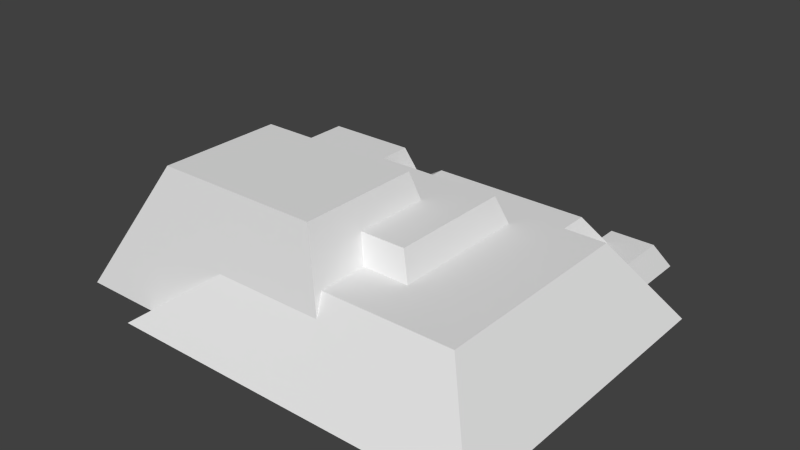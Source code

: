 # Source: Sandy_rocks.blend  (saved by Blender 2.76.0; exported with 4.5.12 LTS)
import bpy
from mathutils import Matrix  # noqa: F401  (used for matrix-valued properties, if any)

bpy.ops.wm.read_factory_settings(use_empty=True)
scene = bpy.context.scene
scene.name = 'Scene'

# ---- collections
col_collection_1 = bpy.data.collections.new('Collection 1'); scene.collection.children.link(col_collection_1)

# ---- world
world_world = bpy.data.worlds.new('World'); scene.world = world_world
world_world.color = (0.05088, 0.05088, 0.05088)
world_world.use_sun_shadow = False
world_world.sun_shadow_jitter_overblur = 0.0
world_world.cycles.sampling_method = 'MANUAL'
world_world.cycles.sample_map_resolution = 256

# ---- meshes
me_rocks = bpy.data.meshes.new('Rocks')
me_rocks.from_pydata([(1.678, 0.6921, 1.261), (0.8837, 0.6921, 0.7925), (2.178, -0.0579, 1.761), (-0.5524, 0.519, 1.377), (-1.322, -0.0579, 1.761), (-1.322, -0.0579, 1.511), (0.497, 0.519, 1.377), (0.4426, 0.6921, 1.261), (0.4426, 0.6921, 0.7925), (1.678, 0.6921, -0.7387), (1.035, 0.4421, -0.9054), (0.8837, 0.6921, -0.52), (1.598, 0.1296, -1.114), (1.281, 0.1296, -1.114), (2.178, -0.0579, -1.239), (1.678, -0.0579, -1.239), (-0.3217, 0.6921, -0.52), (-0.3217, 0.6921, -0.7387), (-0.5359, 0.4421, -0.9054), (-0.704, 0.4053, -0.9299), (-0.704, 0.4053, -0.6036), (-0.687, 0.3459, -0.9695), (-0.1074, 0.6921, -0.7387), (0.3212, 0.6921, -0.7387), (0.4283, 0.4421, -0.9054), (-0.3217, 0.4421, -0.9054), (-0.7859, 0.9421, -0.005416), (-0.7859, 0.9421, -0.4471), (-0.9824, 0.6921, -0.06375), (-0.7859, 0.6921, -0.52), (-0.9824, 0.6921, -0.52), (0.7855, 0.9421, -0.4471), (0.7855, 0.9421, 0.7196), (0.3641, 0.9421, -0.005416), (0.3641, 0.9421, 0.7196), (1.035, 0.4421, -1.447), (1.143, 0.1921, -1.593), (1.232, 0.1921, -1.593), (1.232, 0.1921, -1.155), (0.9283, -0.0579, -1.739), (-0.5359, 0.4421, -1.447), (-0.687, 0.3459, -1.332), (0.4283, 0.4421, -0.9887), (-0.3217, 0.4421, -0.9887), (-1.322, -0.0579, -1.739), (-1.322, -0.0579, -1.489), (-1.286, 1.192, 1.22), (0.2855, 1.192, 1.22), (-1.286, 1.192, 0.05292), (-1.6, 0.6921, -0.03042), (-1.6, 0.6921, -0.06375), (0.2855, 1.192, 0.05292), (-2.072, -0.0579, 1.511), (-2.072, -0.0579, 0.2613), (-1.643, 0.6921, -1.197), (-2.072, -0.0579, -1.489), (-0.7859, 0.6921, -1.197), (-1.643, 0.6921, -0.03042), (1.571, 0.1921, -1.822), (1.678, -0.0579, -1.989), (1.571, 0.1921, -1.155), (1.143, 0.1921, -1.822), (0.9283, -0.0579, -1.989), (0.3212, 0.6921, -0.8221), (-0.1074, 0.6921, -0.8221)], [], [(7, 0, 9, 23, 63, 64, 22, 17, 16, 11, 1, 8), (26, 27, 30, 28), (10, 13, 38, 37, 35), (54, 57, 49, 50, 28, 30, 29, 56), (16, 17, 19, 20), (9, 0, 2, 14), (48, 51, 33, 26, 28, 50), (10, 35, 40, 18, 25, 43, 42, 24), (32, 1, 11, 31), (27, 31, 11, 16, 20, 29, 30), (33, 34, 32, 31, 27, 26), (58, 60, 12, 15, 59), (47, 6, 7, 8, 34, 33, 51), (9, 14, 15, 12, 13, 10, 24, 23), (56, 29, 20, 19, 21, 41), (18, 40, 44, 45, 41, 21), (49, 57, 53), (32, 34, 8, 1), (62, 59, 15, 14, 2, 4, 5, 52, 53, 55, 45, 44, 39), (48, 46, 47, 51), (17, 22, 25, 18, 21, 19), (54, 56, 41, 45, 55), (4, 3, 5), (46, 48, 50, 49, 53, 52), (57, 54, 55, 53), (60, 58, 61, 36, 37, 38), (60, 38, 13, 12), (40, 35, 37, 36, 39, 44), (36, 61, 62, 39), (61, 58, 59, 62), (63, 23, 24, 42), (22, 64, 43, 25), (64, 63, 42, 43), (46, 52, 5, 3, 6, 47), (2, 0, 7, 6, 3, 4)])
me_rocks.polygons.foreach_set('use_smooth', [1, 1, 1, 1, 0, 1, 0, 1, 1, 1, 0, 1, 1, 1, 1, 1, 0, 1, 0, 1, 0, 1, 1, 1, 1, 0, 1, 1, 1, 0, 1, 1, 1, 1, 1])
_k = set([(0, 2), (0, 7), (0, 9), (1, 8), (1, 11), (1, 32), (2, 4), (2, 14), (3, 4), (3, 5), (3, 6), (4, 5), (5, 52), (6, 7), (6, 47), (7, 8), (8, 34), (9, 14), (9, 23), (10, 13), (10, 24), (10, 35), (11, 16), (11, 31), (12, 13), (12, 15), (12, 60), (13, 38), (14, 15), (15, 59), (16, 17), (16, 20), (17, 19), (17, 22), (18, 21), (18, 25), (18, 40), (19, 20), (19, 21), (20, 29), (21, 41), (22, 25), (22, 64), (23, 24), (23, 63), (24, 42), (25, 43), (26, 27), (26, 28), (26, 33), (27, 30), (27, 31), (28, 30), (28, 50), (29, 30), (29, 56), (31, 32), (32, 34), (33, 34), (33, 51), (35, 37), (35, 40), (36, 37), (36, 39), (36, 61), (37, 38), (38, 60), (39, 44), (39, 62), (40, 44), (41, 45), (41, 56), (42, 43), (42, 63), (43, 64), (44, 45), (45, 55), (46, 47), (46, 48), (46, 52), (47, 51), (48, 50), (48, 51), (49, 50), (49, 53), (49, 57), (52, 53), (53, 55), (53, 57), (54, 55), (54, 56), (54, 57), (58, 59), (58, 60), (58, 61), (59, 62), (61, 62), (63, 64)])
me_rocks.attributes.new('sharp_edge', 'BOOLEAN', 'EDGE').data.foreach_set('value', [ (min(e.vertices), max(e.vertices)) in _k for e in me_rocks.edges])
_uv = me_rocks.uv_layers.new(name='UVMap')
_uv.uv.foreach_set('vector', [0.3493, 0.5306, 0.345, 0.5333, 0.3404, 0.5267, 0.3451, 0.5237, 0.3449, 0.5234, 0.3464, 0.5225, 0.3466, 0.5227, 0.3473, 0.5223, 0.3478, 0.523, 0.3437, 0.5256, 0.3467, 0.53, 0.3482, 0.529, 0.3469, 0.5392, 0.3469, 0.5375, 0.3478, 0.5372, 0.3478, 0.539, 0.3342, 0.5409, 0.336, 0.5414, 0.3357, 0.5417, 0.336, 0.5434, 0.3346, 0.543, 0.3506, 0.5345, 0.3506, 0.5391, 0.3504, 0.5391, 0.3504, 0.539, 0.3478, 0.539, 0.3478, 0.5372, 0.347, 0.5372, 0.347, 0.5345, 0.3478, 0.523, 0.3473, 0.5223, 0.3483, 0.5208, 0.3491, 0.5218, 0.3493, 0.5266, 0.3493, 0.5186, 0.353, 0.5166, 0.353, 0.5286, 0.3365, 0.5401, 0.3365, 0.5339, 0.3376, 0.5336, 0.3376, 0.5381, 0.3386, 0.5389, 0.3386, 0.5414, 0.3423, 0.5247, 0.3411, 0.5229, 0.3465, 0.5194, 0.3478, 0.5212, 0.347, 0.5217, 0.3468, 0.5214, 0.3442, 0.523, 0.3444, 0.5233, 0.3386, 0.5339, 0.3397, 0.5336, 0.3397, 0.5388, 0.3386, 0.5385, 0.3342, 0.5399, 0.3354, 0.5338, 0.3365, 0.5336, 0.3356, 0.5383, 0.3365, 0.54, 0.3353, 0.5401, 0.3351, 0.5409, 0.3421, 0.5392, 0.3421, 0.5421, 0.3404, 0.5421, 0.3404, 0.5375, 0.3469, 0.5375, 0.3469, 0.5392, 0.3521, 0.5314, 0.3521, 0.5288, 0.3523, 0.5286, 0.3532, 0.5291, 0.3532, 0.5321, 0.3309, 0.5405, 0.3335, 0.5391, 0.3329, 0.5397, 0.3335, 0.5415, 0.3325, 0.5421, 0.3334, 0.5449, 0.3323, 0.5449, 0.3247, 0.5356, 0.3285, 0.5336, 0.3285, 0.5356, 0.3275, 0.5359, 0.3275, 0.5371, 0.326, 0.5381, 0.326, 0.5405, 0.3247, 0.541, 0.3401, 0.5393, 0.3401, 0.542, 0.3389, 0.5417, 0.3389, 0.5404, 0.3386, 0.5402, 0.3386, 0.5388, 0.3478, 0.5212, 0.3465, 0.5194, 0.3487, 0.5166, 0.3493, 0.5175, 0.3473, 0.5194, 0.3482, 0.5207, 0.3399, 0.5373, 0.3397, 0.5372, 0.3399, 0.5336, 0.3365, 0.5431, 0.3365, 0.5414, 0.3376, 0.5417, 0.3376, 0.5435, 0.3404, 0.5286, 0.3404, 0.5316, 0.3373, 0.5316, 0.3373, 0.5336, 0.3247, 0.5336, 0.3247, 0.5196, 0.3258, 0.5196, 0.3258, 0.5166, 0.331, 0.5166, 0.3383, 0.5166, 0.3383, 0.5196, 0.3393, 0.5196, 0.3393, 0.5286, 0.3489, 0.5394, 0.3489, 0.5441, 0.3424, 0.5441, 0.3424, 0.5394, 0.3281, 0.5431, 0.3275, 0.5438, 0.3272, 0.5424, 0.3278, 0.5417, 0.3279, 0.541, 0.3281, 0.5411, 0.3309, 0.5374, 0.3309, 0.534, 0.3324, 0.5336, 0.3342, 0.5361, 0.3342, 0.5391, 0.354, 0.5166, 0.354, 0.5202, 0.353, 0.5171, 0.3489, 0.5441, 0.3489, 0.5394, 0.3504, 0.539, 0.3504, 0.5391, 0.3526, 0.5403, 0.3526, 0.5453, 0.3506, 0.5391, 0.3506, 0.5345, 0.3526, 0.5333, 0.3526, 0.5403, 0.3493, 0.5319, 0.3493, 0.5293, 0.3511, 0.5293, 0.3511, 0.5302, 0.3507, 0.5302, 0.3507, 0.5319, 0.3402, 0.5337, 0.3402, 0.535, 0.3399, 0.5348, 0.3399, 0.5336, 0.3309, 0.5367, 0.3309, 0.543, 0.3297, 0.5437, 0.3297, 0.5434, 0.3285, 0.5425, 0.3285, 0.5336, 0.3511, 0.5302, 0.3511, 0.5293, 0.3521, 0.5286, 0.3521, 0.5296, 0.326, 0.5431, 0.326, 0.5414, 0.3272, 0.541, 0.3272, 0.544, 0.3399, 0.5352, 0.3402, 0.535, 0.3402, 0.5363, 0.3399, 0.5365, 0.3466, 0.5227, 0.3464, 0.5225, 0.3468, 0.5214, 0.347, 0.5217, 0.3247, 0.5431, 0.3247, 0.5414, 0.326, 0.541, 0.326, 0.544, 0.3583, 0.5471, 0.353, 0.5502, 0.353, 0.5472, 0.3555, 0.5442, 0.3555, 0.54, 0.3583, 0.5408, 0.3526, 0.5333, 0.3563, 0.5353, 0.3563, 0.5402, 0.3555, 0.54, 0.3555, 0.5442, 0.3526, 0.5472])
me_rocks.use_remesh_preserve_volume = False
me_rocks.use_remesh_preserve_attributes = False
me_rocks.use_mirror_vertex_groups = False
me_rocks.update()
me_rocks.normals_split_custom_set([tuple(v) for v in zip(*[iter([0.0, 1.0, 0.0, 0.0, 1.0, 0.0, 0.0, 1.0, 0.0, 0.0, 1.0, 0.0, 0.0, 1.0, 0.0, 0.0, 1.0, 0.0, 0.0, 1.0, 0.0, 0.0, 1.0, 0.0, 0.0, 1.0, 0.0, 0.0, 1.0, 0.0, 0.0, 1.0, 0.0, 0.0, 1.0, 0.0, -0.7863, 0.6178, 0.0, -0.7863, 0.6178, 0.0, -0.7863, 0.6178, 0.0, -0.7863, 0.6178, 0.0, 0.7863, 0.6178, -2.012e-06, 0.7863, 0.6178, -2.012e-06, 0.7863, 0.6178, -2.012e-06, 0.7863, 0.6178, -2.012e-06, 0.7863, 0.6178, -2.012e-06, 0.0, 1.0, 0.0, 0.0, 1.0, 0.0, 0.0, 1.0, 0.0, 0.0, 1.0, 0.0, 0.0, 1.0, 0.0, 0.0, 1.0, 0.0, 0.0, 1.0, 0.0, 0.0, 1.0, 0.0, -0.6, 0.8, 0.0, -0.6, 0.8, 0.0, -0.6, 0.8, 0.0, -0.5999, 0.8, 6.24e-05, 0.8321, 0.5547, 0.0, 0.8321, 0.5547, 0.0, 0.8321, 0.5547, 0.0, 0.8321, 0.5547, 0.0, -1.497e-07, 0.2272, -0.9738, -1.497e-07, 0.2272, -0.9738, -0.0001329, 0.2273, -0.9738, -1.497e-07, 0.2272, -0.9738, -1.497e-07, 0.2272, -0.9738, -1.497e-07, 0.2272, -0.9738, 0.0, 1.0, 0.0, 0.0, 1.0, 0.0, 0.0, 1.0, 0.0, 0.0, 1.0, 0.0, 0.0, 1.0, 0.0, 0.0, 1.0, 0.0, 0.0, 1.0, 0.0, 0.0, 1.0, 0.0, 0.9307, 0.3657, 0.0, 0.9307, 0.3657, 0.0, 0.9307, 0.3657, 0.0, 0.9307, 0.3657, 0.0, 0.0, 0.28, -0.96, 0.0, 0.28, -0.96, 0.0, 0.28, -0.96, 0.0, 0.28, -0.96, -7.33e-05, 0.2801, -0.96, 0.0, 0.28, -0.96, 0.0, 0.28, -0.96, 0.000143, 1.0, 1.583e-05, 0.0, 1.0, 1.193e-07, 0.0, 1.0, 1.193e-07, 0.0, 1.0, 1.193e-07, 0.0, 1.0, 1.193e-07, 0.0, 1.0, 1.193e-07, 0.9191, 0.3939, 3.582e-06, 0.9191, 0.3939, 3.582e-06, 0.9191, 0.3939, 3.582e-06, 0.9191, 0.3939, 3.582e-06, 0.9191, 0.3939, 3.582e-06, 0.954, 0.2997, 2.872e-05, 0.954, 0.2998, 1.862e-06, 0.954, 0.2998, 1.862e-06, 0.954, 0.2998, 1.862e-06, 0.954, 0.2998, 1.862e-06, 0.954, 0.2999, 8.754e-05, 0.954, 0.2998, 1.862e-06, 1.088e-07, 0.5547, -0.8321, 1.088e-07, 0.5547, -0.8321, 1.088e-07, 0.5547, -0.8321, 1.088e-07, 0.5547, -0.8321, 1.088e-07, 0.5547, -0.8321, 1.088e-07, 0.5547, -0.8321, 1.088e-07, 0.5547, -0.8321, 1.088e-07, 0.5547, -0.8321, 0.9615, 0.2747, -5.963e-06, 0.9615, 0.2747, -5.963e-06, 0.9615, 0.2747, -8.9e-05, 0.9615, 0.2747, -5.963e-06, 0.9615, 0.2747, -5.963e-06, 0.9615, 0.2747, -5.963e-06, -0.5369, 0.8437, -2.047e-06, -0.5369, 0.8437, -2.047e-06, -0.5369, 0.8437, -2.047e-06, -0.5369, 0.8437, -2.047e-06, -0.5369, 0.8437, -2.047e-06, -0.5369, 0.8437, -2.047e-06, 0.0, 0.3624, 0.932, 0.0, 0.3624, 0.932, 0.0, 0.3624, 0.932, 0.0, 0.28, 0.96, 0.0, 0.28, 0.96, 0.0, 0.28, 0.96, 0.0, 0.28, 0.96, 0.0, -1.0, -1.032e-09, 0.0, -1.0, -1.032e-09, 0.0, -1.0, -1.032e-09, 0.0, -1.0, -1.032e-09, 0.0, -1.0, -1.032e-09, 0.0, -1.0, -1.032e-09, 0.0, -1.0, -1.032e-09, 0.0, -1.0, -1.032e-09, 0.0, -1.0, -1.032e-09, 0.0, -1.0, -1.032e-09, 0.0, -1.0, -1.032e-09, 0.0, -1.0, -1.032e-09, 0.0, -1.0, -1.032e-09, 0.0, 1.0, 0.0, 0.0, 1.0, 0.0, -3.936e-06, 1.0, -0.0001438, 0.0, 1.0, 0.0, 2.041e-07, 0.5547, -0.8321, 2.041e-07, 0.5547, -0.8321, 2.041e-07, 0.5547, -0.8321, 2.041e-07, 0.5547, -0.8321, 2.041e-07, 0.5547, -0.8321, 2.041e-07, 0.5547, -0.8321, -2.275e-07, 0.3624, -0.932, -2.275e-07, 0.3624, -0.932, -2.275e-07, 0.3624, -0.932, -2.275e-07, 0.3624, -0.932, -2.275e-07, 0.3624, -0.932, -0.6, 0.8, 0.0, -0.6, 0.8, 0.0, -0.6, 0.8, 0.0, -0.8466, 0.5322, -1.166e-06, -0.8466, 0.5322, -1.166e-06, -0.8466, 0.5322, -1.166e-06, -0.8466, 0.5322, -1.166e-06, -0.8466, 0.5322, -1.166e-06, -0.8466, 0.5322, -1.166e-06, -0.8682, 0.4961, 0.0, -0.8682, 0.4961, 0.0, -0.8682, 0.4961, 0.0, -0.8682, 0.4961, 0.0, 0.0, 1.0, 1.51e-08, 0.0, 1.0, 1.51e-08, 0.0, 1.0, 1.51e-08, 0.0, 1.0, 1.51e-08, 0.0, 1.0, 1.51e-08, 0.0, 1.0, 1.51e-08, 0.0, 0.5547, 0.832, 0.0, 0.5547, 0.832, 0.0, 0.5547, 0.832, 0.0, 0.5547, 0.832, 0.0, 0.5039, -0.8638, 0.0, 0.5039, -0.8638, 0.0, 0.5039, -0.8638, 0.0, 0.5039, -0.8638, 0.0, 0.5039, -0.8638, 0.0, 0.5039, -0.8638, -0.7593, 0.6508, 0.0, -0.7593, 0.6508, 0.0, -0.7593, 0.6508, 0.0, -0.7593, 0.6508, 0.0, 0.0, 0.5547, -0.8321, 0.0, 0.5547, -0.8321, 0.0, 0.5547, -0.8321, 0.0, 0.5547, -0.8321, 0.9191, 0.3939, 0.0, 0.9191, 0.3939, 0.0, 0.9191, 0.3939, 0.0, 0.9191, 0.3939, 0.0, -0.7593, 0.6508, 0.0, -0.7593, 0.6508, 0.0, -0.7593, 0.6508, 0.0, -0.7593, 0.6508, 0.0, 0.0, 0.5547, -0.832, 0.0, 0.5547, -0.832, 0.0, 0.5547, -0.832, 0.0, 0.5547, -0.832, -1.912e-07, 0.2272, 0.9738, -1.912e-07, 0.2272, 0.9738, -1.912e-07, 0.2272, 0.9738, -1.912e-07, 0.2272, 0.9738, -8.044e-05, 0.2275, 0.9738, -1.912e-07, 0.2272, 0.9738, 7.808e-08, 0.5547, 0.8321, 7.808e-08, 0.5547, 0.8321, 7.808e-08, 0.5547, 0.8321, 7.808e-08, 0.5547, 0.8321, 7.808e-08, 0.5547, 0.8321, 7.808e-08, 0.5547, 0.8321])] * 3)])

# ---- objects
ob_rocks = bpy.data.objects.new('Rocks', me_rocks)

# ---- transforms, parenting, visibility, modifiers, constraints
ob_rocks.location = (0.0, 0.0, 0.0)
ob_rocks.rotation_euler = (1.571, -0.0, 0.0)
ob_rocks.lineart.crease_threshold = 0.0

# ---- collection membership
col_collection_1.objects.link(ob_rocks)

# ---- scene / render settings (as saved in the file)
scene.frame_start = 1; scene.frame_end = 250; scene.frame_set(1)
scene.render.engine = 'BLENDER_EEVEE_NEXT'
scene.render.resolution_percentage = 50
scene.render.dither_intensity = 0.0
scene.cycles.use_denoising = False
scene.cycles.samples = 10
scene.cycles.sampling_pattern = 'TABULATED_SOBOL'
scene.cycles.light_sampling_threshold = 0.0
scene.cycles.use_adaptive_sampling = False
scene.cycles.use_light_tree = False
scene.cycles.blur_glossy = 0.0
scene.cycles.pixel_filter_type = 'GAUSSIAN'
scene.cycles.sample_clamp_indirect = 0.0
scene.view_settings.view_transform = 'Standard'
bpy.context.view_layer.update()

# ---- added for rendering (the .blend has no active camera and no usable light): camera, sun
cam_auto = bpy.data.cameras.new('AutoCamera')
cam_auto.lens = 50.0
cam_auto.sensor_width = 36.0
cam_auto.clip_end = 1000.0
ob_auto_camera = bpy.data.objects.new('AutoCamera', cam_auto)
scene.collection.objects.link(ob_auto_camera)
ob_auto_camera.location = (5.42344, -6.33036, 4.86317)
ob_auto_camera.rotation_euler = (1.09748, -7.21219e-08, 0.694738)
scene.camera = ob_auto_camera
light_auto_sun = bpy.data.lights.new('AutoSun', 'SUN')
light_auto_sun.energy = 3.0
light_auto_sun.angle = 0.0523599
ob_auto_sun = bpy.data.objects.new('AutoSun', light_auto_sun)
scene.collection.objects.link(ob_auto_sun)
ob_auto_sun.rotation_euler = (0.872665, 0.174533, 0.523599)
bpy.context.view_layer.update()
